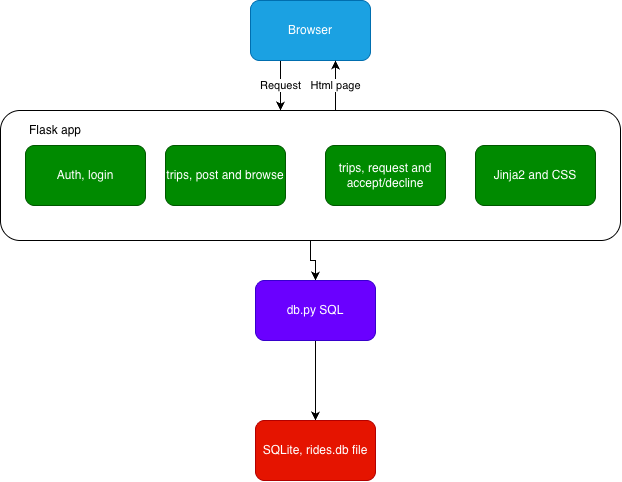

The diagram above was exported from draw.io. Its source (the exported page's mxGraphModel, read from the mxfile embedded in the PNG):
<mxGraphModel dx="1204" dy="695" grid="1" gridSize="10" guides="1" tooltips="1" connect="1" arrows="1" fold="1" page="1" pageScale="1" pageWidth="850" pageHeight="1100" background="light-dark(#FFFFFF,#FFFFFF)" math="0" shadow="0">
  <root>
    <mxCell id="0" />
    <mxCell id="1" parent="0" />
    <mxCell id="tPgJyuCAcH2QC4ADFOES-13" edge="1" parent="1" source="tPgJyuCAcH2QC4ADFOES-1" style="edgeStyle=orthogonalEdgeStyle;rounded=0;orthogonalLoop=1;jettySize=auto;html=1;exitX=0.25;exitY=1;exitDx=0;exitDy=0;entryX=0.452;entryY=0.004;entryDx=0;entryDy=0;defaultLabelBackgroundColor=page;fontColor=light-dark(#000000,#000000);strokeColor=light-dark(#000000,#050505);" target="tPgJyuCAcH2QC4ADFOES-2" value="Request">
      <mxGeometry relative="1" as="geometry" />
    </mxCell>
    <mxCell id="tPgJyuCAcH2QC4ADFOES-1" parent="1" style="rounded=1;whiteSpace=wrap;html=1;roundedPerimeter=1;fillColor=#1ba1e2;fontColor=#ffffff;strokeColor=#006EAF;" value="Browser" vertex="1">
      <mxGeometry height="60" width="120" x="365" y="40" as="geometry" />
    </mxCell>
    <mxCell id="tPgJyuCAcH2QC4ADFOES-11" edge="1" parent="1" source="tPgJyuCAcH2QC4ADFOES-2" style="edgeStyle=orthogonalEdgeStyle;rounded=0;orthogonalLoop=1;jettySize=auto;html=1;defaultLabelBackgroundColor=page;strokeColor=light-dark(#000000,#030303);fontColor=light-dark(#000000,#000000);" target="tPgJyuCAcH2QC4ADFOES-1" value="Html page">
      <mxGeometry relative="1" as="geometry">
        <Array as="points">
          <mxPoint x="450" y="120" />
          <mxPoint x="450" y="120" />
        </Array>
      </mxGeometry>
    </mxCell>
    <mxCell id="tPgJyuCAcH2QC4ADFOES-14" edge="1" parent="1" source="tPgJyuCAcH2QC4ADFOES-2" style="edgeStyle=orthogonalEdgeStyle;rounded=0;orthogonalLoop=1;jettySize=auto;html=1;exitX=0.5;exitY=1;exitDx=0;exitDy=0;entryX=0.5;entryY=0;entryDx=0;entryDy=0;defaultLabelBackgroundColor=page;strokeColor=light-dark(#000000,#000000);" target="tPgJyuCAcH2QC4ADFOES-8">
      <mxGeometry relative="1" as="geometry" />
    </mxCell>
    <mxCell id="tPgJyuCAcH2QC4ADFOES-2" parent="1" style="rounded=1;whiteSpace=wrap;html=1;roundedPerimeter=1;" value="" vertex="1">
      <mxGeometry height="130" width="620" x="115" y="150" as="geometry" />
    </mxCell>
    <mxCell id="tPgJyuCAcH2QC4ADFOES-3" parent="1" style="rounded=1;whiteSpace=wrap;html=1;roundedPerimeter=1;fillColor=#008a00;fontColor=#ffffff;strokeColor=#005700;" value="Auth, login" vertex="1">
      <mxGeometry height="60" width="120" x="140" y="185" as="geometry" />
    </mxCell>
    <mxCell id="tPgJyuCAcH2QC4ADFOES-4" parent="1" style="rounded=1;whiteSpace=wrap;html=1;roundedPerimeter=1;fillColor=#008a00;fontColor=#ffffff;strokeColor=#005700;" value="trips, post and browse" vertex="1">
      <mxGeometry height="60" width="120" x="280" y="185" as="geometry" />
    </mxCell>
    <mxCell id="tPgJyuCAcH2QC4ADFOES-5" parent="1" style="rounded=1;whiteSpace=wrap;html=1;roundedPerimeter=1;fillColor=#008a00;fontColor=#ffffff;strokeColor=#005700;" value="trips, request and accept/decline" vertex="1">
      <mxGeometry height="60" width="120" x="440" y="185" as="geometry" />
    </mxCell>
    <mxCell id="tPgJyuCAcH2QC4ADFOES-6" parent="1" style="rounded=1;whiteSpace=wrap;html=1;roundedPerimeter=1;fillColor=#008a00;fontColor=#ffffff;strokeColor=#005700;" value="Jinja2 and CSS" vertex="1">
      <mxGeometry height="60" width="120" x="590" y="185" as="geometry" />
    </mxCell>
    <mxCell id="tPgJyuCAcH2QC4ADFOES-7" parent="1" style="text;html=1;whiteSpace=wrap;strokeColor=none;fillColor=none;align=center;verticalAlign=middle;rounded=0;" value="Flask app" vertex="1">
      <mxGeometry height="30" width="60" x="140" y="155" as="geometry" />
    </mxCell>
    <mxCell id="tPgJyuCAcH2QC4ADFOES-15" edge="1" parent="1" source="tPgJyuCAcH2QC4ADFOES-8" style="edgeStyle=orthogonalEdgeStyle;rounded=0;orthogonalLoop=1;jettySize=auto;html=1;exitX=0.5;exitY=1;exitDx=0;exitDy=0;entryX=0.5;entryY=0;entryDx=0;entryDy=0;defaultLabelBackgroundColor=page;strokeColor=light-dark(#000000,#0D0D0D);" target="tPgJyuCAcH2QC4ADFOES-9">
      <mxGeometry relative="1" as="geometry" />
    </mxCell>
    <mxCell id="tPgJyuCAcH2QC4ADFOES-8" parent="1" style="rounded=1;whiteSpace=wrap;html=1;roundedPerimeter=1;fillColor=#6a00ff;fontColor=#ffffff;strokeColor=#3700CC;" value="db.py SQL" vertex="1">
      <mxGeometry height="60" width="120" x="370" y="320" as="geometry" />
    </mxCell>
    <mxCell id="tPgJyuCAcH2QC4ADFOES-9" parent="1" style="rounded=1;whiteSpace=wrap;html=1;roundedPerimeter=1;fillColor=#e51400;fontColor=#ffffff;strokeColor=#B20000;" value="SQLite, rides.db file" vertex="1">
      <mxGeometry height="60" width="120" x="370" y="460" as="geometry" />
    </mxCell>
  </root>
</mxGraphModel>